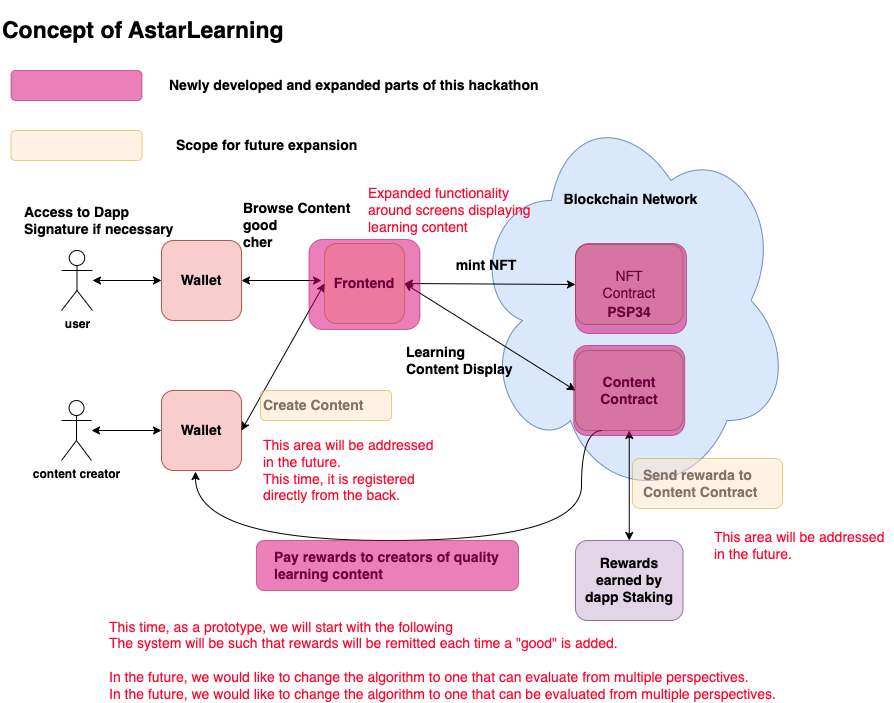

The diagram above was exported from draw.io. Its source (the exported page's mxGraphModel, read from the mxfile embedded in the PNG):
<mxGraphModel dx="1146" dy="748" grid="1" gridSize="10" guides="1" tooltips="1" connect="1" arrows="1" fold="1" page="1" pageScale="1" pageWidth="827" pageHeight="1169" math="0" shadow="0">
  <root>
    <mxCell id="0" />
    <mxCell id="1" parent="0" />
    <mxCell id="eI6Si98NrXv1KM9-n2AT-1" value="&lt;b&gt;user&lt;/b&gt;" style="shape=umlActor;verticalLabelPosition=bottom;verticalAlign=top;html=1;outlineConnect=0;" vertex="1" parent="1">
      <mxGeometry x="79" y="270" width="31" height="60" as="geometry" />
    </mxCell>
    <mxCell id="eI6Si98NrXv1KM9-n2AT-2" value="&lt;br&gt;&lt;br&gt;&lt;br&gt;&lt;br&gt;&lt;br&gt;Blockchain Network" style="ellipse;shape=cloud;whiteSpace=wrap;html=1;fillColor=#dae8fc;strokeColor=#6c8ebf;verticalAlign=top;fontStyle=1;fontSize=14;" vertex="1" parent="1">
      <mxGeometry x="489" y="120" width="319.25" height="400" as="geometry" />
    </mxCell>
    <mxCell id="eI6Si98NrXv1KM9-n2AT-3" value="Wallet" style="rounded=1;whiteSpace=wrap;html=1;fontSize=14;fillColor=#f8cecc;strokeColor=#b85450;fontStyle=1" vertex="1" parent="1">
      <mxGeometry x="179" y="260" width="80" height="80" as="geometry" />
    </mxCell>
    <mxCell id="eI6Si98NrXv1KM9-n2AT-4" value="Frontend" style="rounded=1;whiteSpace=wrap;html=1;fontSize=14;fillColor=#fff2cc;strokeColor=#d6b656;fontStyle=1" vertex="1" parent="1">
      <mxGeometry x="342" y="263" width="80" height="80" as="geometry" />
    </mxCell>
    <mxCell id="eI6Si98NrXv1KM9-n2AT-5" value="NFT&lt;br&gt;Contract" style="rounded=1;whiteSpace=wrap;html=1;fontSize=14;fillColor=#d5e8d4;strokeColor=#82b366;" vertex="1" parent="1">
      <mxGeometry x="593" y="264" width="107.5" height="80" as="geometry" />
    </mxCell>
    <mxCell id="eI6Si98NrXv1KM9-n2AT-6" value="" style="endArrow=classic;startArrow=classic;html=1;rounded=0;fontSize=14;exitX=1;exitY=0.5;exitDx=0;exitDy=0;" edge="1" parent="1" source="eI6Si98NrXv1KM9-n2AT-3">
      <mxGeometry width="50" height="50" relative="1" as="geometry">
        <mxPoint x="432" y="313" as="sourcePoint" />
        <mxPoint x="339" y="300" as="targetPoint" />
      </mxGeometry>
    </mxCell>
    <mxCell id="eI6Si98NrXv1KM9-n2AT-7" value="" style="endArrow=classic;startArrow=classic;html=1;rounded=0;fontSize=14;entryX=0;entryY=0.5;entryDx=0;entryDy=0;" edge="1" parent="1" source="eI6Si98NrXv1KM9-n2AT-1" target="eI6Si98NrXv1KM9-n2AT-3">
      <mxGeometry width="50" height="50" relative="1" as="geometry">
        <mxPoint x="269" y="310" as="sourcePoint" />
        <mxPoint x="359" y="310" as="targetPoint" />
      </mxGeometry>
    </mxCell>
    <mxCell id="eI6Si98NrXv1KM9-n2AT-8" value="&lt;div&gt;Access to Dapp&lt;/div&gt;&lt;div&gt;Signature if necessary&lt;/div&gt;" style="text;html=1;strokeColor=none;fillColor=none;align=left;verticalAlign=middle;whiteSpace=wrap;rounded=0;fontSize=14;fontStyle=1" vertex="1" parent="1">
      <mxGeometry x="40" y="225" width="170" height="30" as="geometry" />
    </mxCell>
    <mxCell id="eI6Si98NrXv1KM9-n2AT-9" value="mint NFT" style="text;html=1;strokeColor=none;fillColor=none;align=center;verticalAlign=middle;whiteSpace=wrap;rounded=0;fontSize=14;fontStyle=1" vertex="1" parent="1">
      <mxGeometry x="459" y="270" width="90" height="30" as="geometry" />
    </mxCell>
    <mxCell id="eI6Si98NrXv1KM9-n2AT-10" value="Concept of AstarLearning" style="text;html=1;strokeColor=none;fillColor=none;align=left;verticalAlign=middle;whiteSpace=wrap;rounded=0;fontSize=23;fontStyle=1" vertex="1" parent="1">
      <mxGeometry x="18" y="20" width="471" height="60" as="geometry" />
    </mxCell>
    <mxCell id="eI6Si98NrXv1KM9-n2AT-11" value="PSP34" style="text;html=1;strokeColor=none;fillColor=none;align=center;verticalAlign=middle;whiteSpace=wrap;rounded=0;fontSize=14;fontStyle=1" vertex="1" parent="1">
      <mxGeometry x="601.75" y="317" width="90" height="30" as="geometry" />
    </mxCell>
    <mxCell id="eI6Si98NrXv1KM9-n2AT-12" value="Content&lt;br&gt;Contract" style="rounded=1;whiteSpace=wrap;html=1;fontSize=14;fillColor=#d5e8d4;strokeColor=#82b366;fontStyle=1" vertex="1" parent="1">
      <mxGeometry x="593" y="370" width="107.5" height="80" as="geometry" />
    </mxCell>
    <mxCell id="eI6Si98NrXv1KM9-n2AT-13" value="" style="endArrow=classic;startArrow=classic;html=1;rounded=0;fontSize=14;exitX=1;exitY=0.5;exitDx=0;exitDy=0;entryX=0;entryY=0.5;entryDx=0;entryDy=0;" edge="1" parent="1" source="eI6Si98NrXv1KM9-n2AT-4" target="eI6Si98NrXv1KM9-n2AT-12">
      <mxGeometry width="50" height="50" relative="1" as="geometry">
        <mxPoint x="432" y="313" as="sourcePoint" />
        <mxPoint x="603" y="314" as="targetPoint" />
      </mxGeometry>
    </mxCell>
    <mxCell id="eI6Si98NrXv1KM9-n2AT-14" value="Learning Content Display" style="text;html=1;strokeColor=none;fillColor=none;align=left;verticalAlign=middle;whiteSpace=wrap;rounded=0;fontSize=14;fontStyle=1" vertex="1" parent="1">
      <mxGeometry x="422" y="365" width="110" height="30" as="geometry" />
    </mxCell>
    <mxCell id="eI6Si98NrXv1KM9-n2AT-15" value="Wallet" style="rounded=1;whiteSpace=wrap;html=1;fontSize=14;fillColor=#f8cecc;strokeColor=#b85450;fontStyle=1" vertex="1" parent="1">
      <mxGeometry x="179" y="410" width="80" height="80" as="geometry" />
    </mxCell>
    <mxCell id="eI6Si98NrXv1KM9-n2AT-16" value="&lt;b&gt;content creator&lt;/b&gt;" style="shape=umlActor;verticalLabelPosition=bottom;verticalAlign=top;html=1;outlineConnect=0;" vertex="1" parent="1">
      <mxGeometry x="79" y="420" width="30" height="60" as="geometry" />
    </mxCell>
    <mxCell id="eI6Si98NrXv1KM9-n2AT-17" value="" style="endArrow=classic;startArrow=classic;html=1;rounded=0;fontSize=14;entryX=0;entryY=0.5;entryDx=0;entryDy=0;" edge="1" parent="1" source="eI6Si98NrXv1KM9-n2AT-16" target="eI6Si98NrXv1KM9-n2AT-15">
      <mxGeometry width="50" height="50" relative="1" as="geometry">
        <mxPoint x="109" y="440" as="sourcePoint" />
        <mxPoint x="189" y="310" as="targetPoint" />
      </mxGeometry>
    </mxCell>
    <mxCell id="eI6Si98NrXv1KM9-n2AT-18" value="" style="endArrow=classic;startArrow=classic;html=1;rounded=0;fontSize=14;entryX=0;entryY=0.5;entryDx=0;entryDy=0;exitX=1;exitY=0.5;exitDx=0;exitDy=0;" edge="1" parent="1" source="eI6Si98NrXv1KM9-n2AT-15" target="eI6Si98NrXv1KM9-n2AT-4">
      <mxGeometry width="50" height="50" relative="1" as="geometry">
        <mxPoint x="119" y="460" as="sourcePoint" />
        <mxPoint x="189" y="460" as="targetPoint" />
      </mxGeometry>
    </mxCell>
    <mxCell id="eI6Si98NrXv1KM9-n2AT-19" value="Create Content" style="text;html=1;strokeColor=none;fillColor=none;align=left;verticalAlign=middle;whiteSpace=wrap;rounded=0;fontSize=14;fontStyle=1" vertex="1" parent="1">
      <mxGeometry x="279" y="410" width="130" height="30" as="geometry" />
    </mxCell>
    <mxCell id="eI6Si98NrXv1KM9-n2AT-20" value="" style="endArrow=classic;html=1;rounded=0;fontSize=14;entryX=0.425;entryY=1.013;entryDx=0;entryDy=0;entryPerimeter=0;edgeStyle=orthogonalEdgeStyle;curved=1;exitX=0.25;exitY=1;exitDx=0;exitDy=0;" edge="1" parent="1" source="eI6Si98NrXv1KM9-n2AT-12" target="eI6Si98NrXv1KM9-n2AT-15">
      <mxGeometry width="50" height="50" relative="1" as="geometry">
        <mxPoint x="429" y="580" as="sourcePoint" />
        <mxPoint x="489" y="380" as="targetPoint" />
        <Array as="points">
          <mxPoint x="599" y="450" />
          <mxPoint x="599" y="560" />
          <mxPoint x="213" y="560" />
        </Array>
      </mxGeometry>
    </mxCell>
    <mxCell id="eI6Si98NrXv1KM9-n2AT-21" value="Pay rewards to creators of quality learning content" style="text;html=1;strokeColor=none;fillColor=none;align=left;verticalAlign=middle;whiteSpace=wrap;rounded=0;fontSize=14;fontStyle=1" vertex="1" parent="1">
      <mxGeometry x="290" y="570" width="230" height="30" as="geometry" />
    </mxCell>
    <mxCell id="eI6Si98NrXv1KM9-n2AT-22" value="" style="endArrow=classic;startArrow=classic;html=1;rounded=0;fontSize=14;exitX=1;exitY=0.5;exitDx=0;exitDy=0;entryX=0;entryY=0.5;entryDx=0;entryDy=0;" edge="1" parent="1" source="eI6Si98NrXv1KM9-n2AT-4" target="eI6Si98NrXv1KM9-n2AT-5">
      <mxGeometry width="50" height="50" relative="1" as="geometry">
        <mxPoint x="432" y="313" as="sourcePoint" />
        <mxPoint x="603" y="314" as="targetPoint" />
      </mxGeometry>
    </mxCell>
    <mxCell id="eI6Si98NrXv1KM9-n2AT-23" value="&lt;div&gt;&lt;span style=&quot;background-color: initial;&quot;&gt;Rewards earned by&lt;br&gt;&lt;/span&gt;dapp Staking&lt;br&gt;&lt;/div&gt;" style="rounded=1;whiteSpace=wrap;html=1;fontSize=14;fillColor=#e1d5e7;strokeColor=#9673a6;fontStyle=1" vertex="1" parent="1">
      <mxGeometry x="593" y="560" width="107.5" height="80" as="geometry" />
    </mxCell>
    <mxCell id="eI6Si98NrXv1KM9-n2AT-24" value="" style="endArrow=classic;startArrow=classic;html=1;rounded=0;fontSize=14;entryX=0.5;entryY=1;entryDx=0;entryDy=0;exitX=0.5;exitY=0;exitDx=0;exitDy=0;" edge="1" parent="1" source="eI6Si98NrXv1KM9-n2AT-23" target="eI6Si98NrXv1KM9-n2AT-12">
      <mxGeometry width="50" height="50" relative="1" as="geometry">
        <mxPoint x="509" y="817" as="sourcePoint" />
        <mxPoint x="592" y="670" as="targetPoint" />
      </mxGeometry>
    </mxCell>
    <mxCell id="eI6Si98NrXv1KM9-n2AT-25" value="Send rewarda to Content Contract" style="text;html=1;strokeColor=none;fillColor=none;align=left;verticalAlign=middle;whiteSpace=wrap;rounded=0;fontSize=14;fontStyle=1" vertex="1" parent="1">
      <mxGeometry x="659" y="483" width="140" height="40" as="geometry" />
    </mxCell>
    <mxCell id="eI6Si98NrXv1KM9-n2AT-26" value="Browse Content&lt;br&gt;good&lt;br&gt;cher" style="text;html=1;strokeColor=none;fillColor=none;align=left;verticalAlign=middle;whiteSpace=wrap;rounded=0;fontSize=14;fontStyle=1" vertex="1" parent="1">
      <mxGeometry x="259" y="230" width="111" height="30" as="geometry" />
    </mxCell>
    <mxCell id="eI6Si98NrXv1KM9-n2AT-27" value="" style="rounded=1;whiteSpace=wrap;html=1;fontSize=14;fillColor=#ffe6cc;strokeColor=#d79b00;fontStyle=1;textOpacity=30;opacity=50;" vertex="1" parent="1">
      <mxGeometry x="650" y="478" width="150" height="50" as="geometry" />
    </mxCell>
    <mxCell id="eI6Si98NrXv1KM9-n2AT-28" value="This area will be addressed in the future." style="text;html=1;strokeColor=none;fillColor=none;align=left;verticalAlign=middle;whiteSpace=wrap;rounded=0;fontColor=#fd082c;fontSize=14;" vertex="1" parent="1">
      <mxGeometry x="730" y="545" width="181" height="40" as="geometry" />
    </mxCell>
    <mxCell id="eI6Si98NrXv1KM9-n2AT-29" value="" style="rounded=1;whiteSpace=wrap;html=1;fontSize=14;fillColor=#ffe6cc;strokeColor=#d79b00;fontStyle=1;textOpacity=30;opacity=50;" vertex="1" parent="1">
      <mxGeometry x="278" y="410" width="131" height="30" as="geometry" />
    </mxCell>
    <mxCell id="eI6Si98NrXv1KM9-n2AT-30" value="This area will be addressed in the future.&lt;br&gt;This time, it is registered directly from the back." style="text;html=1;strokeColor=none;fillColor=none;align=left;verticalAlign=middle;whiteSpace=wrap;rounded=0;fontColor=#fd082c;fontSize=14;" vertex="1" parent="1">
      <mxGeometry x="279" y="470" width="181" height="40" as="geometry" />
    </mxCell>
    <mxCell id="eI6Si98NrXv1KM9-n2AT-31" value="" style="rounded=1;whiteSpace=wrap;html=1;fontSize=14;fillColor=#ffe6cc;strokeColor=#d79b00;fontStyle=1;textOpacity=30;opacity=50;" vertex="1" parent="1">
      <mxGeometry x="28.5" y="150" width="131" height="30" as="geometry" />
    </mxCell>
    <mxCell id="eI6Si98NrXv1KM9-n2AT-32" value="" style="rounded=1;whiteSpace=wrap;html=1;fontSize=14;fillColor=#d80073;strokeColor=#A50040;fontStyle=1;textOpacity=30;opacity=50;fontColor=#ffffff;" vertex="1" parent="1">
      <mxGeometry x="28.5" y="90" width="131" height="30" as="geometry" />
    </mxCell>
    <mxCell id="eI6Si98NrXv1KM9-n2AT-35" value="Newly developed and expanded parts of this hackathon" style="text;html=1;strokeColor=none;fillColor=none;align=left;verticalAlign=middle;whiteSpace=wrap;rounded=0;fontSize=14;fontStyle=1" vertex="1" parent="1">
      <mxGeometry x="184.5" y="90" width="465.5" height="30" as="geometry" />
    </mxCell>
    <mxCell id="eI6Si98NrXv1KM9-n2AT-36" value="Scope for future expansion" style="text;html=1;strokeColor=none;fillColor=none;align=left;verticalAlign=middle;whiteSpace=wrap;rounded=0;fontSize=14;fontStyle=1" vertex="1" parent="1">
      <mxGeometry x="192" y="150" width="278" height="30" as="geometry" />
    </mxCell>
    <mxCell id="eI6Si98NrXv1KM9-n2AT-38" value="" style="rounded=1;whiteSpace=wrap;html=1;fontSize=14;fillColor=#d80073;strokeColor=#A50040;fontStyle=1;textOpacity=30;opacity=50;fontColor=#ffffff;" vertex="1" parent="1">
      <mxGeometry x="326.5" y="259" width="111" height="90" as="geometry" />
    </mxCell>
    <mxCell id="eI6Si98NrXv1KM9-n2AT-39" value="" style="rounded=1;whiteSpace=wrap;html=1;fontSize=14;fillColor=#d80073;strokeColor=#A50040;fontStyle=1;textOpacity=30;opacity=50;fontColor=#ffffff;" vertex="1" parent="1">
      <mxGeometry x="591.25" y="365" width="111" height="90" as="geometry" />
    </mxCell>
    <mxCell id="eI6Si98NrXv1KM9-n2AT-41" value="Expanded functionality around screens displaying learning content" style="text;html=1;strokeColor=none;fillColor=none;align=left;verticalAlign=middle;whiteSpace=wrap;rounded=0;fontColor=#fd082c;fontSize=14;" vertex="1" parent="1">
      <mxGeometry x="384" y="210" width="180" height="40" as="geometry" />
    </mxCell>
    <mxCell id="eI6Si98NrXv1KM9-n2AT-42" value="" style="rounded=1;whiteSpace=wrap;html=1;fontSize=14;fillColor=#d80073;strokeColor=#A50040;fontStyle=1;textOpacity=30;opacity=50;fontColor=#ffffff;" vertex="1" parent="1">
      <mxGeometry x="274" y="560" width="262" height="50" as="geometry" />
    </mxCell>
    <mxCell id="eI6Si98NrXv1KM9-n2AT-43" value="This time, as a prototype, we will start with the following&lt;div&gt;The system will be such that rewards will be remitted each time a &quot;good&quot; is added.&lt;/div&gt;&lt;div&gt;&lt;br&gt;&lt;/div&gt;&lt;div&gt;In the future, we would like to change the algorithm to one that can evaluate from multiple perspectives.&lt;/div&gt;&lt;div&gt;In the future, we would like to change the algorithm to one that can be evaluated from multiple perspectives.&lt;/div&gt;" style="text;html=1;strokeColor=none;fillColor=none;align=left;verticalAlign=middle;whiteSpace=wrap;rounded=0;fontColor=#fd082c;fontSize=14;" vertex="1" parent="1">
      <mxGeometry x="125.25" y="650" width="757.5" height="60" as="geometry" />
    </mxCell>
    <mxCell id="eI6Si98NrXv1KM9-n2AT-44" value="" style="rounded=1;whiteSpace=wrap;html=1;fontSize=14;fillColor=#d80073;strokeColor=#A50040;fontStyle=1;textOpacity=30;opacity=50;fontColor=#ffffff;" vertex="1" parent="1">
      <mxGeometry x="593" y="263" width="111" height="90" as="geometry" />
    </mxCell>
  </root>
</mxGraphModel>